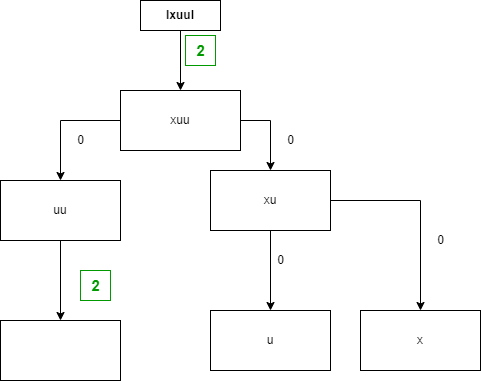

The diagram above was exported from draw.io. Its source (the exported page's mxGraphModel, read from the mxfile embedded in the PNG):
<mxGraphModel dx="1182" dy="732" grid="1" gridSize="10" guides="1" tooltips="1" connect="1" arrows="1" fold="1" page="1" pageScale="1" pageWidth="850" pageHeight="1100" math="0" shadow="0">
  <root>
    <mxCell id="0" />
    <mxCell id="1" parent="0" />
    <mxCell id="iV6NaiFhuSz7M8nR3E5t-2" style="edgeStyle=orthogonalEdgeStyle;rounded=0;orthogonalLoop=1;jettySize=auto;html=1;" parent="1" source="iV6NaiFhuSz7M8nR3E5t-1" edge="1">
      <mxGeometry relative="1" as="geometry">
        <mxPoint x="390" y="140" as="targetPoint" />
      </mxGeometry>
    </mxCell>
    <mxCell id="iV6NaiFhuSz7M8nR3E5t-1" value="&lt;b&gt;lxuul&lt;/b&gt;" style="rounded=0;whiteSpace=wrap;html=1;" parent="1" vertex="1">
      <mxGeometry x="350" y="50" width="80" height="30" as="geometry" />
    </mxCell>
    <mxCell id="iV6NaiFhuSz7M8nR3E5t-6" style="edgeStyle=orthogonalEdgeStyle;rounded=0;orthogonalLoop=1;jettySize=auto;html=1;exitX=0;exitY=0.5;exitDx=0;exitDy=0;" parent="1" source="iV6NaiFhuSz7M8nR3E5t-3" target="iV6NaiFhuSz7M8nR3E5t-5" edge="1">
      <mxGeometry relative="1" as="geometry" />
    </mxCell>
    <mxCell id="iV6NaiFhuSz7M8nR3E5t-9" style="edgeStyle=orthogonalEdgeStyle;rounded=0;orthogonalLoop=1;jettySize=auto;html=1;exitX=1;exitY=0.5;exitDx=0;exitDy=0;" parent="1" source="iV6NaiFhuSz7M8nR3E5t-3" target="iV6NaiFhuSz7M8nR3E5t-8" edge="1">
      <mxGeometry relative="1" as="geometry" />
    </mxCell>
    <mxCell id="iV6NaiFhuSz7M8nR3E5t-3" value="xuu" style="rounded=0;whiteSpace=wrap;html=1;" parent="1" vertex="1">
      <mxGeometry x="330" y="140" width="120" height="60" as="geometry" />
    </mxCell>
    <mxCell id="iV6NaiFhuSz7M8nR3E5t-4" value="2" style="text;html=1;align=center;verticalAlign=middle;resizable=0;points=[];autosize=1;strokeColor=#009900;fillColor=none;fontStyle=1;fontSize=15;fontColor=#009900;" parent="1" vertex="1">
      <mxGeometry x="395" y="85" width="30" height="30" as="geometry" />
    </mxCell>
    <mxCell id="iV6NaiFhuSz7M8nR3E5t-12" value="" style="edgeStyle=orthogonalEdgeStyle;rounded=0;orthogonalLoop=1;jettySize=auto;html=1;" parent="1" source="iV6NaiFhuSz7M8nR3E5t-5" target="iV6NaiFhuSz7M8nR3E5t-11" edge="1">
      <mxGeometry relative="1" as="geometry" />
    </mxCell>
    <mxCell id="iV6NaiFhuSz7M8nR3E5t-5" value="uu" style="whiteSpace=wrap;html=1;" parent="1" vertex="1">
      <mxGeometry x="210" y="230" width="120" height="60" as="geometry" />
    </mxCell>
    <mxCell id="iV6NaiFhuSz7M8nR3E5t-7" value="0" style="text;html=1;align=center;verticalAlign=middle;resizable=0;points=[];autosize=1;strokeColor=none;fillColor=none;" parent="1" vertex="1">
      <mxGeometry x="275" y="175" width="30" height="30" as="geometry" />
    </mxCell>
    <mxCell id="iV6NaiFhuSz7M8nR3E5t-15" value="" style="edgeStyle=orthogonalEdgeStyle;rounded=0;orthogonalLoop=1;jettySize=auto;html=1;" parent="1" source="iV6NaiFhuSz7M8nR3E5t-8" target="iV6NaiFhuSz7M8nR3E5t-14" edge="1">
      <mxGeometry relative="1" as="geometry" />
    </mxCell>
    <mxCell id="iV6NaiFhuSz7M8nR3E5t-17" value="" style="edgeStyle=orthogonalEdgeStyle;rounded=0;orthogonalLoop=1;jettySize=auto;html=1;" parent="1" source="iV6NaiFhuSz7M8nR3E5t-8" target="iV6NaiFhuSz7M8nR3E5t-16" edge="1">
      <mxGeometry relative="1" as="geometry" />
    </mxCell>
    <mxCell id="iV6NaiFhuSz7M8nR3E5t-8" value="xu" style="whiteSpace=wrap;html=1;" parent="1" vertex="1">
      <mxGeometry x="420" y="220" width="120" height="60" as="geometry" />
    </mxCell>
    <mxCell id="iV6NaiFhuSz7M8nR3E5t-10" value="0" style="text;html=1;align=center;verticalAlign=middle;resizable=0;points=[];autosize=1;strokeColor=none;fillColor=none;" parent="1" vertex="1">
      <mxGeometry x="485" y="175" width="30" height="30" as="geometry" />
    </mxCell>
    <mxCell id="iV6NaiFhuSz7M8nR3E5t-11" value="" style="whiteSpace=wrap;html=1;" parent="1" vertex="1">
      <mxGeometry x="210" y="370" width="120" height="60" as="geometry" />
    </mxCell>
    <mxCell id="iV6NaiFhuSz7M8nR3E5t-13" value="2" style="text;html=1;align=center;verticalAlign=middle;resizable=0;points=[];autosize=1;strokeColor=#009900;fillColor=none;fontStyle=1;fontSize=15;fontColor=#009900;" parent="1" vertex="1">
      <mxGeometry x="290" y="320" width="30" height="30" as="geometry" />
    </mxCell>
    <mxCell id="iV6NaiFhuSz7M8nR3E5t-14" value="u" style="whiteSpace=wrap;html=1;" parent="1" vertex="1">
      <mxGeometry x="420" y="360" width="120" height="60" as="geometry" />
    </mxCell>
    <mxCell id="iV6NaiFhuSz7M8nR3E5t-16" value="x" style="whiteSpace=wrap;html=1;" parent="1" vertex="1">
      <mxGeometry x="570" y="360" width="120" height="60" as="geometry" />
    </mxCell>
    <mxCell id="iV6NaiFhuSz7M8nR3E5t-18" value="0" style="text;html=1;align=center;verticalAlign=middle;resizable=0;points=[];autosize=1;strokeColor=none;fillColor=none;" parent="1" vertex="1">
      <mxGeometry x="475" y="295" width="30" height="30" as="geometry" />
    </mxCell>
    <mxCell id="iV6NaiFhuSz7M8nR3E5t-19" value="0" style="text;html=1;align=center;verticalAlign=middle;resizable=0;points=[];autosize=1;strokeColor=none;fillColor=none;" parent="1" vertex="1">
      <mxGeometry x="635" y="275" width="30" height="30" as="geometry" />
    </mxCell>
  </root>
</mxGraphModel>